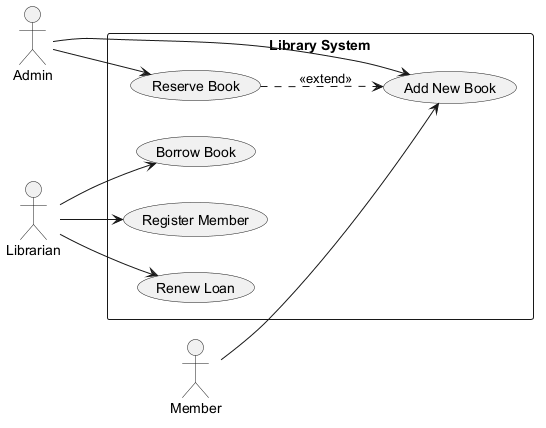

The diagram above was rendered by PlantUML. Its source (embedded in the PNG):
@startuml
skinparam backgroundColor #FFFFFF
skinparam classBackgroundColor #F3E5F5
skinparam classBorderColor #6A1B9A
left to right direction
actor "Admin" as Admin
actor "Member" as Member
actor "Librarian" as Librarian
rectangle "Library System" {
  usecase "Add New Book" as UC_AddNewBook
  usecase "Reserve Book" as UC_ReserveBook
  usecase "Renew Loan" as UC_RenewLoan
  usecase "Borrow Book" as UC_BorrowBook
  usecase "Register Member" as UC_RegisterMember
}
Admin --> UC_AddNewBook
Admin --> UC_ReserveBook
Member --> UC_AddNewBook
Librarian --> UC_RegisterMember
Librarian --> UC_RenewLoan
Librarian --> UC_BorrowBook
UC_ReserveBook ..> UC_AddNewBook : <<extend>>
@enduml